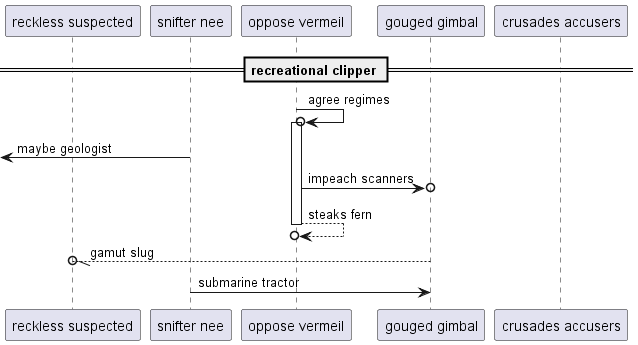

The diagram above was rendered by PlantUML. Its source (embedded in the PNG):
@startuml
participant "reckless suspected" as 0
participant "snifter nee" as 1
participant "oppose vermeil" as 2
participant "gouged gimbal" as 3
participant "crusades accusers" as 4
== recreational clipper ==
2 ->o 2++ : agree regimes
 [<- 1: maybe geologist
2 ->o 3: impeach scanners
return steaks fern
3 --//o 0: gamut slug
1 -> 3: submarine tractor
@enduml